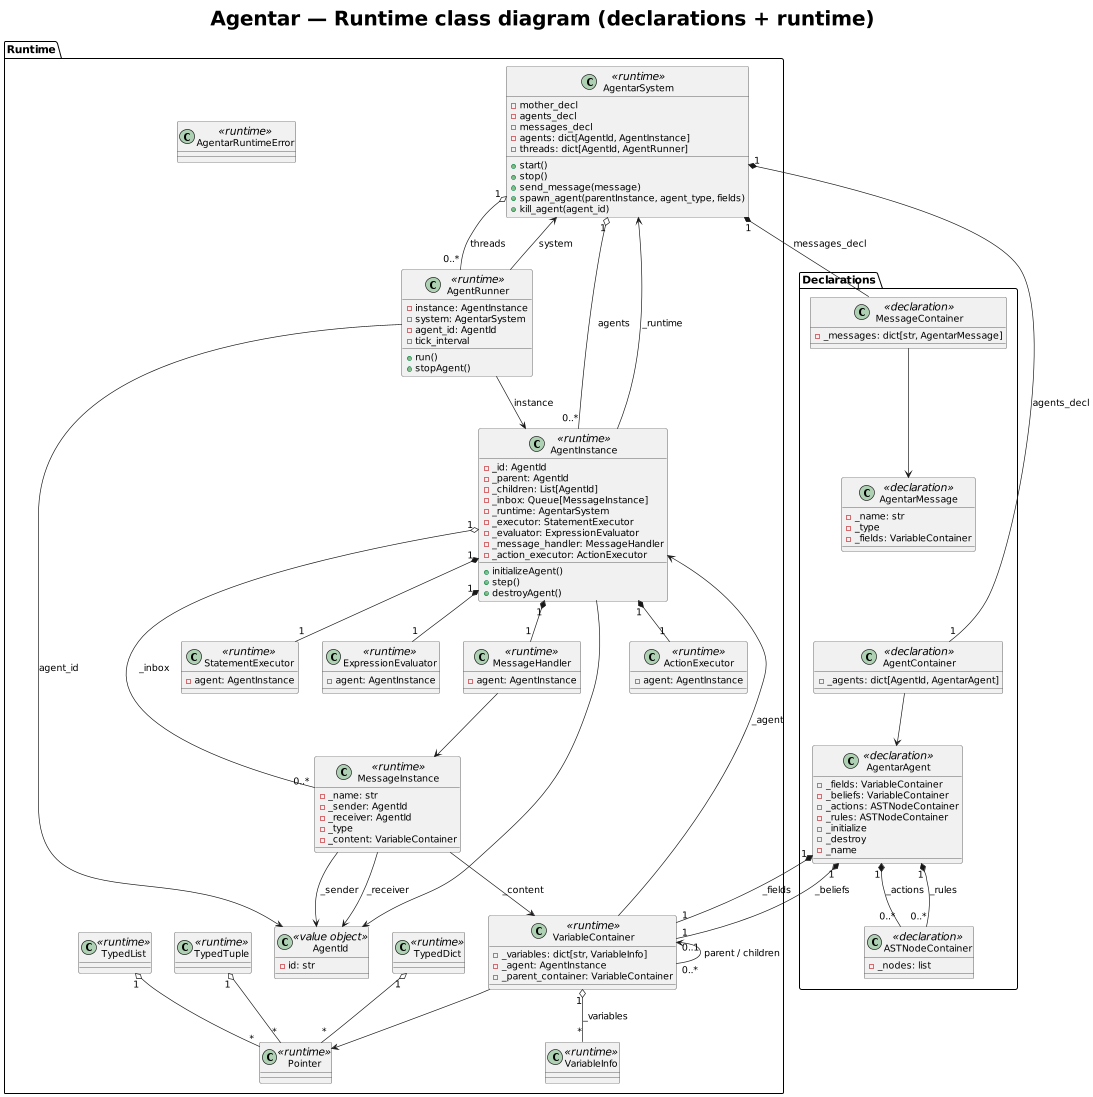

The diagram above was rendered by PlantUML. Its source (embedded in the PNG):
@startuml
scale max 700x1100

skinparam defaultFontSize 16
skinparam classFontSize 16
skinparam classAttributeFontSize 14
skinparam classArrowFontSize 14

skinparam dpi 150
skinparam maxWidth 600
skinparam maxHeight 1500

skinparam class {
  AttributePadding 1
  Padding 2
}
skinparam Shadowing false

skinparam titleFontSize 30

title Agentar — Runtime class diagram (declarations + runtime)

' === Packages / warstwy ===
package "Runtime" { 
  

  class AgentarSystem <<runtime>> {
    - mother_decl
    - agents_decl
    - messages_decl
    - agents: dict[AgentId, AgentInstance]
    - threads: dict[AgentId, AgentRunner]
    + start()
    + stop()
    + send_message(message)
    + spawn_agent(parentInstance, agent_type, fields)
    + kill_agent(agent_id)
  }

  class AgentRunner <<runtime>> {
    - instance: AgentInstance
    - system: AgentarSystem
    - agent_id: AgentId
    - tick_interval
    + run()
    + stopAgent()
  }

  class AgentInstance <<runtime>> {
    - _id: AgentId
    - _parent: AgentId
    - _children: List[AgentId]
    - _inbox: Queue[MessageInstance]
    - _runtime: AgentarSystem
    - _executor: StatementExecutor
    - _evaluator: ExpressionEvaluator
    - _message_handler: MessageHandler
    - _action_executor: ActionExecutor
    + initializeAgent()
    + step()
    + destroyAgent()
  }

  class StatementExecutor <<runtime>> {
    - agent: AgentInstance
  }

  class ExpressionEvaluator <<runtime>> {
    - agent: AgentInstance
  }

  class MessageHandler <<runtime>> {
    - agent: AgentInstance
  }

  class ActionExecutor <<runtime>> {
    - agent: AgentInstance
  }

  class MessageInstance <<runtime>> {
    - _name: str
    - _sender: AgentId
    - _receiver: AgentId
    - _type
    - _content: VariableContainer
  }

  class VariableContainer <<runtime>> {
    - _variables: dict[str, VariableInfo]
    - _agent: AgentInstance
    - _parent_container: VariableContainer
  }

 class AgentId <<value object>> {
    - id: str
  }

  class VariableInfo <<runtime>>
  class Pointer <<runtime>>
  class TypedList <<runtime>>
  class TypedDict <<runtime>>
  class TypedTuple <<runtime>>

  class AgentarRuntimeError <<runtime>>
}

package "Declarations" {
  ' MessageContainer -[hidden]down-> AgentContainer
  AgentarMessage -[hidden]down-> AgentContainer

  class AgentarAgent <<declaration>> {
    - _fields: VariableContainer
    - _beliefs: VariableContainer
    - _actions: ASTNodeContainer
    - _rules: ASTNodeContainer
    - _initialize
    - _destroy
    - _name
  }

  class ASTNodeContainer <<declaration>> {
    - _nodes: list
  }

  class AgentarMessage <<declaration>> {
    - _name: str
    - _type
    - _fields: VariableContainer
  }
  class AgentContainer <<declaration>> {
    - _agents: dict[AgentId, AgentarAgent]
  }
  class MessageContainer <<declaration>> {
    - _messages: dict[str, AgentarMessage]
  }
}

' === Associations / compositions ===

' System i runtime
AgentarSystem "1" o-- "0..*" AgentInstance : agents
AgentarSystem "1" o-- "0..*" AgentRunner : threads

' System i deklaracje
AgentarSystem "1" *-- "1" AgentContainer : agents_decl
AgentarSystem "1" *-- "1" MessageContainer : messages_decl

' Runner
AgentRunner --> AgentInstance : instance
AgentRunner --> AgentarSystem : system
AgentRunner --> AgentId : agent_id

' AgentInstance i helpery (kompozycja)
AgentInstance "1" *-- "1" StatementExecutor
AgentInstance "1" *-- "1" ExpressionEvaluator
AgentInstance "1" *-- "1" MessageHandler
AgentInstance "1" *-- "1" ActionExecutor

' AgentInstance i system / deklaracje / inbox
AgentInstance --> AgentarSystem : _runtime
AgentInstance "1" o-- "0..*" MessageInstance : _inbox
AgentInstance --> AgentId

' Wiadomości
MessageInstance --> VariableContainer : _content
MessageInstance --> AgentId : _sender
MessageInstance --> AgentId : _receiver

MessageHandler --> MessageInstance

' Deklaracje
AgentContainer --> AgentarAgent
MessageContainer --> AgentarMessage
AgentarAgent "1" *-- "0..*" ASTNodeContainer : _actions
AgentarAgent "1" *-- "0..*" ASTNodeContainer : _rules
AgentarAgent "1" *-- "1" VariableContainer : _fields
AgentarAgent "1" *-- "1" VariableContainer : _beliefs

' Zmienne i typy
VariableContainer "1" o-- "*" VariableInfo : _variables
VariableContainer --> AgentInstance : _agent
VariableContainer "0..1" <-- "0..*" VariableContainer : parent / children

VariableContainer --> Pointer
TypedList "1" o-- "*" Pointer
TypedDict "1" o-- "*" Pointer
TypedTuple "1" o-- "*" Pointer

@enduml